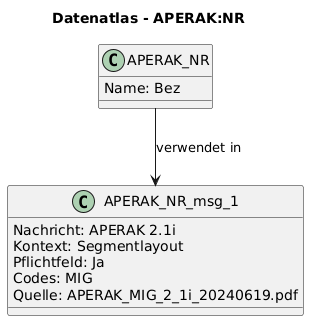

The diagram above was rendered by PlantUML. Its source (embedded in the PNG):
@startuml
title Datenatlas - APERAK:NR
class APERAK_NR {
  Name: Bez
}
class APERAK_NR_msg_1 {
  Nachricht: APERAK 2.1i
  Kontext: Segmentlayout
  Pflichtfeld: Ja
  Codes: MIG
  Quelle: APERAK_MIG_2_1i_20240619.pdf
}
APERAK_NR --> APERAK_NR_msg_1 : verwendet in
@enduml